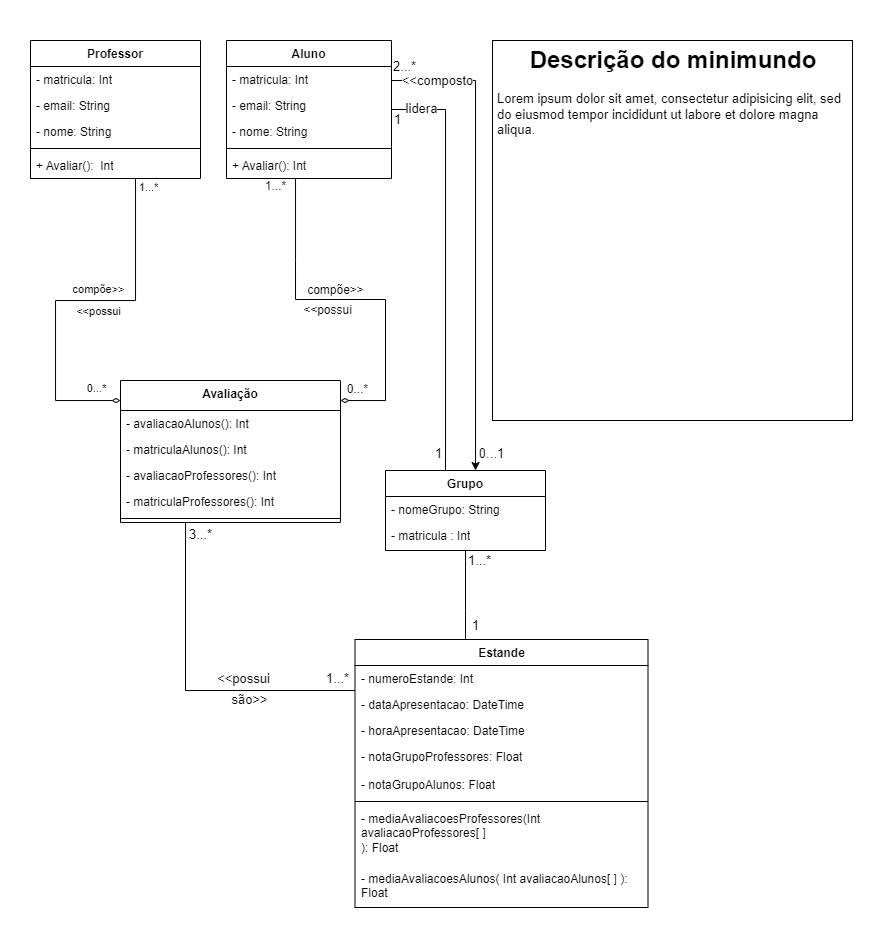

The diagram above was exported from draw.io. Its source (the exported page's mxGraphModel, read from the mxfile embedded in the PNG):
<mxGraphModel dx="819" dy="447" grid="1" gridSize="10" guides="1" tooltips="1" connect="1" arrows="1" fold="1" page="1" pageScale="1" pageWidth="827" pageHeight="1169" math="0" shadow="0">
  <root>
    <mxCell id="0" />
    <mxCell id="1" parent="0" />
    <mxCell id="Qt1BKMFeOCnHc9ZQUntC-31" style="edgeStyle=orthogonalEdgeStyle;rounded=0;orthogonalLoop=1;jettySize=auto;html=1;endArrow=none;endFill=0;" parent="1" edge="1">
      <mxGeometry relative="1" as="geometry">
        <Array as="points">
          <mxPoint x="270" y="148" />
        </Array>
        <mxPoint x="268.5" y="148" as="sourcePoint" />
        <mxPoint x="270.02857142857147" y="230" as="targetPoint" />
      </mxGeometry>
    </mxCell>
    <mxCell id="Qt1BKMFeOCnHc9ZQUntC-40" value="&lt;font style=&quot;font-size: 12px;&quot;&gt;compõe&amp;gt;&amp;gt;&lt;/font&gt;" style="edgeLabel;html=1;align=center;verticalAlign=middle;resizable=0;points=[];" parent="Qt1BKMFeOCnHc9ZQUntC-31" vertex="1" connectable="0">
      <mxGeometry x="-0.7867" relative="1" as="geometry">
        <mxPoint x="40" y="104" as="offset" />
      </mxGeometry>
    </mxCell>
    <mxCell id="Qt1BKMFeOCnHc9ZQUntC-41" value="&lt;font style=&quot;font-size: 12px;&quot;&gt;0...*&lt;/font&gt;" style="edgeLabel;html=1;align=center;verticalAlign=middle;resizable=0;points=[];" parent="Qt1BKMFeOCnHc9ZQUntC-31" vertex="1" connectable="0">
      <mxGeometry x="0.6933" y="1" relative="1" as="geometry">
        <mxPoint x="61" y="141" as="offset" />
      </mxGeometry>
    </mxCell>
    <mxCell id="c773UUwkIIUoPZp8bOb4-1" style="edgeStyle=orthogonalEdgeStyle;rounded=0;orthogonalLoop=1;jettySize=auto;html=1;endArrow=none;endFill=0;" edge="1" parent="1" source="uE-dpMH4UthVh5TPI-2E-33" target="uE-dpMH4UthVh5TPI-2E-43">
      <mxGeometry relative="1" as="geometry">
        <Array as="points">
          <mxPoint x="160" y="660" />
        </Array>
      </mxGeometry>
    </mxCell>
    <mxCell id="c773UUwkIIUoPZp8bOb4-2" value="&lt;font style=&quot;font-size: 13px;&quot;&gt;&amp;lt;&amp;lt;possui&lt;/font&gt;" style="edgeLabel;html=1;align=center;verticalAlign=middle;resizable=0;points=[];" vertex="1" connectable="0" parent="c773UUwkIIUoPZp8bOb4-1">
      <mxGeometry x="0.194" y="2" relative="1" as="geometry">
        <mxPoint x="24" y="-10" as="offset" />
      </mxGeometry>
    </mxCell>
    <mxCell id="c773UUwkIIUoPZp8bOb4-3" value="&lt;font style=&quot;font-size: 13px;&quot;&gt;são&amp;gt;&amp;gt;&lt;/font&gt;" style="edgeLabel;html=1;align=center;verticalAlign=middle;resizable=0;points=[];" vertex="1" connectable="0" parent="c773UUwkIIUoPZp8bOb4-1">
      <mxGeometry x="0.3705" y="1" relative="1" as="geometry">
        <mxPoint y="10" as="offset" />
      </mxGeometry>
    </mxCell>
    <mxCell id="c773UUwkIIUoPZp8bOb4-4" value="&lt;font style=&quot;font-size: 13px;&quot;&gt;1...*&lt;/font&gt;" style="edgeLabel;html=1;align=center;verticalAlign=middle;resizable=0;points=[];" vertex="1" connectable="0" parent="c773UUwkIIUoPZp8bOb4-1">
      <mxGeometry x="0.9001" y="1" relative="1" as="geometry">
        <mxPoint x="-1" y="-11" as="offset" />
      </mxGeometry>
    </mxCell>
    <mxCell id="c773UUwkIIUoPZp8bOb4-5" value="&lt;font style=&quot;font-size: 13px;&quot;&gt;3...*&lt;/font&gt;" style="edgeLabel;html=1;align=center;verticalAlign=middle;resizable=0;points=[];" vertex="1" connectable="0" parent="c773UUwkIIUoPZp8bOb4-1">
      <mxGeometry x="-0.9641" relative="1" as="geometry">
        <mxPoint x="15" y="5" as="offset" />
      </mxGeometry>
    </mxCell>
    <mxCell id="uE-dpMH4UthVh5TPI-2E-33" value="Avaliação" style="swimlane;fontStyle=1;align=center;verticalAlign=top;childLayout=stackLayout;horizontal=1;startSize=30;horizontalStack=0;resizeParent=1;resizeParentMax=0;resizeLast=0;collapsible=1;marginBottom=0;whiteSpace=wrap;html=1;" parent="1" vertex="1">
      <mxGeometry x="95" y="350" width="220" height="142" as="geometry" />
    </mxCell>
    <mxCell id="uE-dpMH4UthVh5TPI-2E-37" value="- avaliacaoAlunos(): Int" style="text;strokeColor=none;fillColor=none;align=left;verticalAlign=top;spacingLeft=4;spacingRight=4;overflow=hidden;rotatable=0;points=[[0,0.5],[1,0.5]];portConstraint=eastwest;whiteSpace=wrap;html=1;" parent="uE-dpMH4UthVh5TPI-2E-33" vertex="1">
      <mxGeometry y="30" width="220" height="26" as="geometry" />
    </mxCell>
    <mxCell id="uE-dpMH4UthVh5TPI-2E-53" value="- matriculaAlunos(): Int" style="text;strokeColor=none;fillColor=none;align=left;verticalAlign=top;spacingLeft=4;spacingRight=4;overflow=hidden;rotatable=0;points=[[0,0.5],[1,0.5]];portConstraint=eastwest;whiteSpace=wrap;html=1;" parent="uE-dpMH4UthVh5TPI-2E-33" vertex="1">
      <mxGeometry y="56" width="220" height="26" as="geometry" />
    </mxCell>
    <mxCell id="uE-dpMH4UthVh5TPI-2E-51" value="- avaliacaoProfessores(): Int" style="text;strokeColor=none;fillColor=none;align=left;verticalAlign=top;spacingLeft=4;spacingRight=4;overflow=hidden;rotatable=0;points=[[0,0.5],[1,0.5]];portConstraint=eastwest;whiteSpace=wrap;html=1;" parent="uE-dpMH4UthVh5TPI-2E-33" vertex="1">
      <mxGeometry y="82" width="220" height="26" as="geometry" />
    </mxCell>
    <mxCell id="uE-dpMH4UthVh5TPI-2E-42" value="- matriculaProfessores(): Int" style="text;strokeColor=none;fillColor=none;align=left;verticalAlign=top;spacingLeft=4;spacingRight=4;overflow=hidden;rotatable=0;points=[[0,0.5],[1,0.5]];portConstraint=eastwest;whiteSpace=wrap;html=1;" parent="uE-dpMH4UthVh5TPI-2E-33" vertex="1">
      <mxGeometry y="108" width="220" height="26" as="geometry" />
    </mxCell>
    <mxCell id="uE-dpMH4UthVh5TPI-2E-35" value="" style="line;strokeWidth=1;fillColor=none;align=left;verticalAlign=middle;spacingTop=-1;spacingLeft=3;spacingRight=3;rotatable=0;labelPosition=right;points=[];portConstraint=eastwest;strokeColor=inherit;" parent="uE-dpMH4UthVh5TPI-2E-33" vertex="1">
      <mxGeometry y="134" width="220" height="8" as="geometry" />
    </mxCell>
    <mxCell id="Qt1BKMFeOCnHc9ZQUntC-32" style="edgeStyle=orthogonalEdgeStyle;rounded=0;orthogonalLoop=1;jettySize=auto;html=1;endArrow=diamondThin;endFill=0;" parent="1" target="uE-dpMH4UthVh5TPI-2E-33" edge="1">
      <mxGeometry relative="1" as="geometry">
        <mxPoint x="270" y="230" as="sourcePoint" />
        <Array as="points">
          <mxPoint x="270" y="269" />
          <mxPoint x="360" y="269" />
          <mxPoint x="360" y="370" />
        </Array>
      </mxGeometry>
    </mxCell>
    <mxCell id="Qt1BKMFeOCnHc9ZQUntC-38" value="&lt;font style=&quot;font-size: 12px;&quot;&gt;&amp;lt;&amp;lt;possui&lt;/font&gt;" style="edgeLabel;html=1;align=center;verticalAlign=middle;resizable=0;points=[];" parent="Qt1BKMFeOCnHc9ZQUntC-32" vertex="1" connectable="0">
      <mxGeometry x="0.7333" relative="1" as="geometry">
        <mxPoint x="-50" y="-90" as="offset" />
      </mxGeometry>
    </mxCell>
    <mxCell id="Qt1BKMFeOCnHc9ZQUntC-39" value="&lt;font style=&quot;font-size: 12px;&quot;&gt;1...*&lt;/font&gt;" style="edgeLabel;html=1;align=center;verticalAlign=middle;resizable=0;points=[];" parent="Qt1BKMFeOCnHc9ZQUntC-32" vertex="1" connectable="0">
      <mxGeometry x="-0.8716" relative="1" as="geometry">
        <mxPoint x="-20" y="-92" as="offset" />
      </mxGeometry>
    </mxCell>
    <mxCell id="uE-dpMH4UthVh5TPI-2E-43" value="Estande" style="swimlane;fontStyle=1;align=center;verticalAlign=top;childLayout=stackLayout;horizontal=1;startSize=26;horizontalStack=0;resizeParent=1;resizeParentMax=0;resizeLast=0;collapsible=1;marginBottom=0;whiteSpace=wrap;html=1;" parent="1" vertex="1">
      <mxGeometry x="329.5" y="609" width="293" height="268" as="geometry" />
    </mxCell>
    <mxCell id="Stywcy1ySIEhhJxQaDxB-2" value="- numeroEstande: Int" style="text;strokeColor=none;fillColor=none;align=left;verticalAlign=top;spacingLeft=4;spacingRight=4;overflow=hidden;rotatable=0;points=[[0,0.5],[1,0.5]];portConstraint=eastwest;whiteSpace=wrap;html=1;" parent="uE-dpMH4UthVh5TPI-2E-43" vertex="1">
      <mxGeometry y="26" width="293" height="26" as="geometry" />
    </mxCell>
    <mxCell id="Qt1BKMFeOCnHc9ZQUntC-2" value="- dataApresentacao: DateTime" style="text;strokeColor=none;fillColor=none;align=left;verticalAlign=top;spacingLeft=4;spacingRight=4;overflow=hidden;rotatable=0;points=[[0,0.5],[1,0.5]];portConstraint=eastwest;whiteSpace=wrap;html=1;" parent="uE-dpMH4UthVh5TPI-2E-43" vertex="1">
      <mxGeometry y="52" width="293" height="26" as="geometry" />
    </mxCell>
    <mxCell id="Qt1BKMFeOCnHc9ZQUntC-1" value="- horaApresentacao: DateTime" style="text;strokeColor=none;fillColor=none;align=left;verticalAlign=top;spacingLeft=4;spacingRight=4;overflow=hidden;rotatable=0;points=[[0,0.5],[1,0.5]];portConstraint=eastwest;whiteSpace=wrap;html=1;" parent="uE-dpMH4UthVh5TPI-2E-43" vertex="1">
      <mxGeometry y="78" width="293" height="26" as="geometry" />
    </mxCell>
    <mxCell id="uE-dpMH4UthVh5TPI-2E-44" value="- notaGrupoProfessores:&amp;nbsp;Float" style="text;strokeColor=none;fillColor=none;align=left;verticalAlign=top;spacingLeft=4;spacingRight=4;overflow=hidden;rotatable=0;points=[[0,0.5],[1,0.5]];portConstraint=eastwest;whiteSpace=wrap;html=1;" parent="uE-dpMH4UthVh5TPI-2E-43" vertex="1">
      <mxGeometry y="104" width="293" height="28" as="geometry" />
    </mxCell>
    <mxCell id="Qt1BKMFeOCnHc9ZQUntC-24" value="- notaGrupoAlunos:&amp;nbsp;Float" style="text;strokeColor=none;fillColor=none;align=left;verticalAlign=top;spacingLeft=4;spacingRight=4;overflow=hidden;rotatable=0;points=[[0,0.5],[1,0.5]];portConstraint=eastwest;whiteSpace=wrap;html=1;" parent="uE-dpMH4UthVh5TPI-2E-43" vertex="1">
      <mxGeometry y="132" width="293" height="26" as="geometry" />
    </mxCell>
    <mxCell id="uE-dpMH4UthVh5TPI-2E-45" value="" style="line;strokeWidth=1;fillColor=none;align=left;verticalAlign=middle;spacingTop=-1;spacingLeft=3;spacingRight=3;rotatable=0;labelPosition=right;points=[];portConstraint=eastwest;strokeColor=inherit;" parent="uE-dpMH4UthVh5TPI-2E-43" vertex="1">
      <mxGeometry y="158" width="293" height="8" as="geometry" />
    </mxCell>
    <mxCell id="Qt1BKMFeOCnHc9ZQUntC-30" value="- mediaAvaliacoesProfessores(Int avaliacaoProfessores[ ]&lt;br&gt;): Float" style="text;strokeColor=none;fillColor=none;align=left;verticalAlign=top;spacingLeft=4;spacingRight=4;overflow=hidden;rotatable=0;points=[[0,0.5],[1,0.5]];portConstraint=eastwest;whiteSpace=wrap;html=1;" parent="uE-dpMH4UthVh5TPI-2E-43" vertex="1">
      <mxGeometry y="166" width="293" height="60" as="geometry" />
    </mxCell>
    <mxCell id="Qt1BKMFeOCnHc9ZQUntC-23" value="- mediaAvaliacoesAlunos( Int avaliacaoAlunos[ ] ):&amp;nbsp; Float" style="text;strokeColor=none;fillColor=none;align=left;verticalAlign=top;spacingLeft=4;spacingRight=4;overflow=hidden;rotatable=0;points=[[0,0.5],[1,0.5]];portConstraint=eastwest;whiteSpace=wrap;html=1;" parent="uE-dpMH4UthVh5TPI-2E-43" vertex="1">
      <mxGeometry y="226" width="293" height="42" as="geometry" />
    </mxCell>
    <mxCell id="Oa6qEMabjIctcz9IKZKd-18" style="edgeStyle=orthogonalEdgeStyle;rounded=0;orthogonalLoop=1;jettySize=auto;html=1;" parent="1" source="Stywcy1ySIEhhJxQaDxB-3" target="Oa6qEMabjIctcz9IKZKd-2" edge="1">
      <mxGeometry relative="1" as="geometry">
        <Array as="points">
          <mxPoint x="450" y="50" />
        </Array>
      </mxGeometry>
    </mxCell>
    <mxCell id="Oa6qEMabjIctcz9IKZKd-23" value="&lt;font style=&quot;font-size: 13px;&quot;&gt;0...1&lt;/font&gt;" style="edgeLabel;html=1;align=center;verticalAlign=middle;resizable=0;points=[];" parent="Oa6qEMabjIctcz9IKZKd-18" vertex="1" connectable="0">
      <mxGeometry x="0.9254" y="-1" relative="1" as="geometry">
        <mxPoint x="17" as="offset" />
      </mxGeometry>
    </mxCell>
    <mxCell id="Oa6qEMabjIctcz9IKZKd-24" value="&lt;font style=&quot;font-size: 13px;&quot;&gt;2...*&lt;/font&gt;" style="edgeLabel;html=1;align=center;verticalAlign=middle;resizable=0;points=[];" parent="Oa6qEMabjIctcz9IKZKd-18" vertex="1" connectable="0">
      <mxGeometry x="-0.9834" y="1" relative="1" as="geometry">
        <mxPoint x="9" y="-13" as="offset" />
      </mxGeometry>
    </mxCell>
    <mxCell id="Oa6qEMabjIctcz9IKZKd-25" value="&lt;font style=&quot;font-size: 13px;&quot;&gt;&amp;lt;&amp;lt;composto&lt;/font&gt;" style="edgeLabel;html=1;align=center;verticalAlign=middle;resizable=0;points=[];" parent="Oa6qEMabjIctcz9IKZKd-18" vertex="1" connectable="0">
      <mxGeometry x="-0.8299" relative="1" as="geometry">
        <mxPoint x="5" as="offset" />
      </mxGeometry>
    </mxCell>
    <mxCell id="Stywcy1ySIEhhJxQaDxB-3" value="Aluno" style="swimlane;fontStyle=1;align=center;verticalAlign=top;childLayout=stackLayout;horizontal=1;startSize=26;horizontalStack=0;resizeParent=1;resizeParentMax=0;resizeLast=0;collapsible=1;marginBottom=0;whiteSpace=wrap;html=1;" parent="1" vertex="1">
      <mxGeometry x="201" y="10" width="165" height="138" as="geometry" />
    </mxCell>
    <mxCell id="Stywcy1ySIEhhJxQaDxB-4" value="- matricula: Int" style="text;strokeColor=none;fillColor=none;align=left;verticalAlign=top;spacingLeft=4;spacingRight=4;overflow=hidden;rotatable=0;points=[[0,0.5],[1,0.5]];portConstraint=eastwest;whiteSpace=wrap;html=1;" parent="Stywcy1ySIEhhJxQaDxB-3" vertex="1">
      <mxGeometry y="26" width="165" height="26" as="geometry" />
    </mxCell>
    <mxCell id="Stywcy1ySIEhhJxQaDxB-6" value="- email: String" style="text;strokeColor=none;fillColor=none;align=left;verticalAlign=top;spacingLeft=4;spacingRight=4;overflow=hidden;rotatable=0;points=[[0,0.5],[1,0.5]];portConstraint=eastwest;whiteSpace=wrap;html=1;" parent="Stywcy1ySIEhhJxQaDxB-3" vertex="1">
      <mxGeometry y="52" width="165" height="26" as="geometry" />
    </mxCell>
    <mxCell id="Stywcy1ySIEhhJxQaDxB-5" value="- nome: String" style="text;strokeColor=none;fillColor=none;align=left;verticalAlign=top;spacingLeft=4;spacingRight=4;overflow=hidden;rotatable=0;points=[[0,0.5],[1,0.5]];portConstraint=eastwest;whiteSpace=wrap;html=1;" parent="Stywcy1ySIEhhJxQaDxB-3" vertex="1">
      <mxGeometry y="78" width="165" height="26" as="geometry" />
    </mxCell>
    <mxCell id="Stywcy1ySIEhhJxQaDxB-8" value="" style="line;strokeWidth=1;fillColor=none;align=left;verticalAlign=middle;spacingTop=-1;spacingLeft=3;spacingRight=3;rotatable=0;labelPosition=right;points=[];portConstraint=eastwest;strokeColor=inherit;" parent="Stywcy1ySIEhhJxQaDxB-3" vertex="1">
      <mxGeometry y="104" width="165" height="8" as="geometry" />
    </mxCell>
    <mxCell id="Stywcy1ySIEhhJxQaDxB-9" value="+ Avaliar(): Int" style="text;strokeColor=none;fillColor=none;align=left;verticalAlign=top;spacingLeft=4;spacingRight=4;overflow=hidden;rotatable=0;points=[[0,0.5],[1,0.5]];portConstraint=eastwest;whiteSpace=wrap;html=1;" parent="Stywcy1ySIEhhJxQaDxB-3" vertex="1">
      <mxGeometry y="112" width="165" height="26" as="geometry" />
    </mxCell>
    <mxCell id="c773UUwkIIUoPZp8bOb4-6" style="edgeStyle=orthogonalEdgeStyle;rounded=0;orthogonalLoop=1;jettySize=auto;html=1;endArrow=diamondThin;endFill=0;" edge="1" parent="1" source="Stywcy1ySIEhhJxQaDxB-12" target="uE-dpMH4UthVh5TPI-2E-33">
      <mxGeometry relative="1" as="geometry">
        <Array as="points">
          <mxPoint x="110" y="270" />
          <mxPoint x="30" y="270" />
          <mxPoint x="30" y="370" />
        </Array>
      </mxGeometry>
    </mxCell>
    <mxCell id="c773UUwkIIUoPZp8bOb4-7" value="&amp;lt;&amp;lt;possui" style="edgeLabel;html=1;align=center;verticalAlign=middle;resizable=0;points=[];" vertex="1" connectable="0" parent="c773UUwkIIUoPZp8bOb4-6">
      <mxGeometry x="-0.2315" y="1" relative="1" as="geometry">
        <mxPoint x="-18" y="10" as="offset" />
      </mxGeometry>
    </mxCell>
    <mxCell id="c773UUwkIIUoPZp8bOb4-8" value="compõe&amp;gt;&amp;gt;" style="edgeLabel;html=1;align=center;verticalAlign=middle;resizable=0;points=[];" vertex="1" connectable="0" parent="c773UUwkIIUoPZp8bOb4-6">
      <mxGeometry x="-0.1835" y="-1" relative="1" as="geometry">
        <mxPoint x="-10" y="-10" as="offset" />
      </mxGeometry>
    </mxCell>
    <mxCell id="c773UUwkIIUoPZp8bOb4-9" value="0...*" style="edgeLabel;html=1;align=center;verticalAlign=middle;resizable=0;points=[];" vertex="1" connectable="0" parent="c773UUwkIIUoPZp8bOb4-6">
      <mxGeometry x="0.8159" y="1" relative="1" as="geometry">
        <mxPoint x="10" y="-11" as="offset" />
      </mxGeometry>
    </mxCell>
    <mxCell id="c773UUwkIIUoPZp8bOb4-10" value="1...*" style="edgeLabel;html=1;align=center;verticalAlign=middle;resizable=0;points=[];" vertex="1" connectable="0" parent="c773UUwkIIUoPZp8bOb4-6">
      <mxGeometry x="-0.9496" y="-1" relative="1" as="geometry">
        <mxPoint x="14" as="offset" />
      </mxGeometry>
    </mxCell>
    <mxCell id="Stywcy1ySIEhhJxQaDxB-12" value="Professor" style="swimlane;fontStyle=1;align=center;verticalAlign=top;childLayout=stackLayout;horizontal=1;startSize=26;horizontalStack=0;resizeParent=1;resizeParentMax=0;resizeLast=0;collapsible=1;marginBottom=0;whiteSpace=wrap;html=1;" parent="1" vertex="1">
      <mxGeometry x="5" y="10" width="170" height="138" as="geometry" />
    </mxCell>
    <mxCell id="Stywcy1ySIEhhJxQaDxB-14" value="- matricula: Int" style="text;strokeColor=none;fillColor=none;align=left;verticalAlign=top;spacingLeft=4;spacingRight=4;overflow=hidden;rotatable=0;points=[[0,0.5],[1,0.5]];portConstraint=eastwest;whiteSpace=wrap;html=1;" parent="Stywcy1ySIEhhJxQaDxB-12" vertex="1">
      <mxGeometry y="26" width="170" height="26" as="geometry" />
    </mxCell>
    <mxCell id="Stywcy1ySIEhhJxQaDxB-15" value="- email: String" style="text;strokeColor=none;fillColor=none;align=left;verticalAlign=top;spacingLeft=4;spacingRight=4;overflow=hidden;rotatable=0;points=[[0,0.5],[1,0.5]];portConstraint=eastwest;whiteSpace=wrap;html=1;" parent="Stywcy1ySIEhhJxQaDxB-12" vertex="1">
      <mxGeometry y="52" width="170" height="26" as="geometry" />
    </mxCell>
    <mxCell id="Stywcy1ySIEhhJxQaDxB-16" value="- nome: String" style="text;strokeColor=none;fillColor=none;align=left;verticalAlign=top;spacingLeft=4;spacingRight=4;overflow=hidden;rotatable=0;points=[[0,0.5],[1,0.5]];portConstraint=eastwest;whiteSpace=wrap;html=1;" parent="Stywcy1ySIEhhJxQaDxB-12" vertex="1">
      <mxGeometry y="78" width="170" height="26" as="geometry" />
    </mxCell>
    <mxCell id="Stywcy1ySIEhhJxQaDxB-18" value="" style="line;strokeWidth=1;fillColor=none;align=left;verticalAlign=middle;spacingTop=-1;spacingLeft=3;spacingRight=3;rotatable=0;labelPosition=right;points=[];portConstraint=eastwest;strokeColor=inherit;" parent="Stywcy1ySIEhhJxQaDxB-12" vertex="1">
      <mxGeometry y="104" width="170" height="8" as="geometry" />
    </mxCell>
    <mxCell id="Stywcy1ySIEhhJxQaDxB-19" value="+ Avaliar():&amp;nbsp; Int" style="text;strokeColor=none;fillColor=none;align=left;verticalAlign=top;spacingLeft=4;spacingRight=4;overflow=hidden;rotatable=0;points=[[0,0.5],[1,0.5]];portConstraint=eastwest;whiteSpace=wrap;html=1;" parent="Stywcy1ySIEhhJxQaDxB-12" vertex="1">
      <mxGeometry y="112" width="170" height="26" as="geometry" />
    </mxCell>
    <mxCell id="Stywcy1ySIEhhJxQaDxB-20" value="&lt;h1 style=&quot;text-align: center;&quot;&gt;Descrição do minimundo&lt;/h1&gt;&lt;p&gt;&lt;font style=&quot;font-size: 13px;&quot;&gt;Lorem ipsum dolor sit amet, consectetur adipisicing elit, sed do eiusmod tempor incididunt ut labore et dolore magna aliqua.&lt;/font&gt;&lt;/p&gt;" style="text;html=1;strokeColor=default;fillColor=default;spacing=5;spacingTop=-20;whiteSpace=wrap;overflow=hidden;rounded=0;" parent="1" vertex="1">
      <mxGeometry x="467" y="10" width="360" height="380" as="geometry" />
    </mxCell>
    <mxCell id="Oa6qEMabjIctcz9IKZKd-12" style="edgeStyle=orthogonalEdgeStyle;rounded=0;orthogonalLoop=1;jettySize=auto;html=1;endArrow=none;endFill=0;" parent="1" source="Oa6qEMabjIctcz9IKZKd-2" target="uE-dpMH4UthVh5TPI-2E-43" edge="1">
      <mxGeometry relative="1" as="geometry">
        <Array as="points">
          <mxPoint x="440" y="580" />
          <mxPoint x="440" y="580" />
        </Array>
      </mxGeometry>
    </mxCell>
    <mxCell id="PtoR4CuoCz9s4_ZEGG7F-1" value="&lt;font style=&quot;font-size: 13px;&quot;&gt;1...*&lt;/font&gt;" style="edgeLabel;html=1;align=center;verticalAlign=middle;resizable=0;points=[];" parent="Oa6qEMabjIctcz9IKZKd-12" vertex="1" connectable="0">
      <mxGeometry x="-0.829" relative="1" as="geometry">
        <mxPoint x="14" y="2" as="offset" />
      </mxGeometry>
    </mxCell>
    <mxCell id="PtoR4CuoCz9s4_ZEGG7F-2" value="&lt;font style=&quot;font-size: 13px;&quot;&gt;1&lt;/font&gt;" style="edgeLabel;html=1;align=center;verticalAlign=middle;resizable=0;points=[];" parent="Oa6qEMabjIctcz9IKZKd-12" vertex="1" connectable="0">
      <mxGeometry x="0.6754" relative="1" as="geometry">
        <mxPoint x="10" as="offset" />
      </mxGeometry>
    </mxCell>
    <mxCell id="Oa6qEMabjIctcz9IKZKd-19" style="edgeStyle=orthogonalEdgeStyle;rounded=0;orthogonalLoop=1;jettySize=auto;html=1;endArrow=none;endFill=0;" parent="1" source="Oa6qEMabjIctcz9IKZKd-2" target="Stywcy1ySIEhhJxQaDxB-3" edge="1">
      <mxGeometry relative="1" as="geometry">
        <Array as="points">
          <mxPoint x="420" y="79" />
        </Array>
      </mxGeometry>
    </mxCell>
    <mxCell id="Oa6qEMabjIctcz9IKZKd-20" value="&lt;font style=&quot;font-size: 13px;&quot;&gt;lidera&lt;/font&gt;" style="edgeLabel;html=1;align=center;verticalAlign=middle;resizable=0;points=[];" parent="Oa6qEMabjIctcz9IKZKd-19" vertex="1" connectable="0">
      <mxGeometry x="0.8841" y="-2" relative="1" as="geometry">
        <mxPoint x="6" y="1" as="offset" />
      </mxGeometry>
    </mxCell>
    <mxCell id="Oa6qEMabjIctcz9IKZKd-21" value="&lt;font style=&quot;font-size: 13px;&quot;&gt;1&lt;/font&gt;" style="edgeLabel;html=1;align=center;verticalAlign=middle;resizable=0;points=[];" parent="Oa6qEMabjIctcz9IKZKd-19" vertex="1" connectable="0">
      <mxGeometry x="0.9444" relative="1" as="geometry">
        <mxPoint x="-6" y="10" as="offset" />
      </mxGeometry>
    </mxCell>
    <mxCell id="Oa6qEMabjIctcz9IKZKd-22" value="&lt;font style=&quot;font-size: 13px;&quot;&gt;1&lt;/font&gt;" style="edgeLabel;html=1;align=center;verticalAlign=middle;resizable=0;points=[];" parent="Oa6qEMabjIctcz9IKZKd-19" vertex="1" connectable="0">
      <mxGeometry x="-0.9547" relative="1" as="geometry">
        <mxPoint x="-7" y="-8" as="offset" />
      </mxGeometry>
    </mxCell>
    <mxCell id="Oa6qEMabjIctcz9IKZKd-2" value="Grupo" style="swimlane;fontStyle=1;align=center;verticalAlign=top;childLayout=stackLayout;horizontal=1;startSize=26;horizontalStack=0;resizeParent=1;resizeParentMax=0;resizeLast=0;collapsible=1;marginBottom=0;whiteSpace=wrap;html=1;" parent="1" vertex="1">
      <mxGeometry x="360" y="440" width="160" height="80" as="geometry" />
    </mxCell>
    <mxCell id="Oa6qEMabjIctcz9IKZKd-3" value="- nomeGrupo: String" style="text;strokeColor=none;fillColor=none;align=left;verticalAlign=top;spacingLeft=4;spacingRight=4;overflow=hidden;rotatable=0;points=[[0,0.5],[1,0.5]];portConstraint=eastwest;whiteSpace=wrap;html=1;" parent="Oa6qEMabjIctcz9IKZKd-2" vertex="1">
      <mxGeometry y="26" width="160" height="26" as="geometry" />
    </mxCell>
    <mxCell id="Oa6qEMabjIctcz9IKZKd-8" value="- matricula : Int" style="text;strokeColor=none;fillColor=none;align=left;verticalAlign=top;spacingLeft=4;spacingRight=4;overflow=hidden;rotatable=0;points=[[0,0.5],[1,0.5]];portConstraint=eastwest;whiteSpace=wrap;html=1;" parent="Oa6qEMabjIctcz9IKZKd-2" vertex="1">
      <mxGeometry y="52" width="160" height="28" as="geometry" />
    </mxCell>
  </root>
</mxGraphModel>